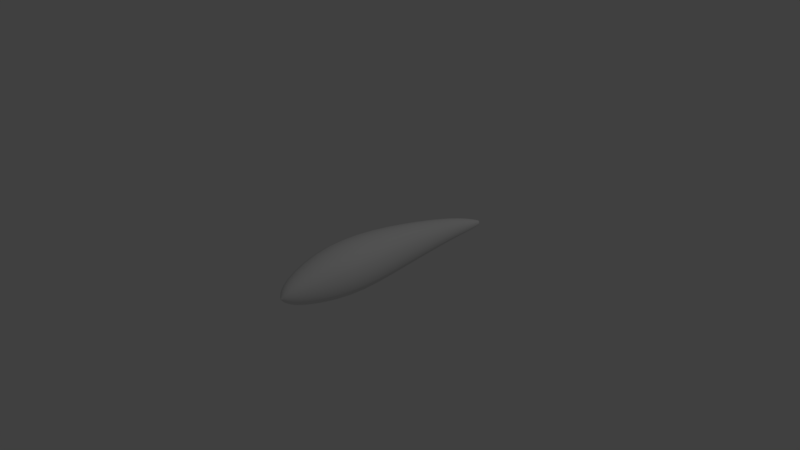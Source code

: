 # Source: basic.blend  (saved by Blender 2.78.0; exported with 4.5.12 LTS)
import bpy
from mathutils import Matrix  # noqa: F401  (used for matrix-valued properties, if any)

bpy.ops.wm.read_factory_settings(use_empty=True)
scene = bpy.context.scene
scene.name = 'Scene'

# ---- collections
col_collection_1 = bpy.data.collections.new('Collection 1'); scene.collection.children.link(col_collection_1)

# ---- world
world_world = bpy.data.worlds.new('World'); scene.world = world_world
world_world.color = (0.05088, 0.05088, 0.05088)
world_world.use_sun_shadow = False
world_world.sun_shadow_jitter_overblur = 0.0
world_world.cycles.sampling_method = 'MANUAL'

# ---- cameras
cam_camera = bpy.data.cameras.new('Camera')
cam_camera.clip_end = 100.0
cam_camera.lens = 35.0
cam_camera.sensor_width = 32.0
cam_camera.sensor_height = 18.0
cam_camera.ortho_scale = 7.314
cam_camera.dof.focus_distance = 0.0
cam_camera.dof.aperture_fstop = 128.0

# ---- lights
light_lamp = bpy.data.lights.new('Lamp', 'POINT')
light_lamp.transmission_factor = 0.0
light_lamp.cutoff_distance = 30.0
light_lamp.energy = 100.0
light_lamp.shadow_buffer_clip_start = 1.001
light_lamp.shadow_soft_size = 0.1
light_lamp.shadow_maximum_resolution = 0.006
light_lamp.use_absolute_resolution = True

# ---- meshes
me_cube_001 = bpy.data.meshes.new('Cube.001')
me_cube_001.from_pydata([(0.1663, -1.898, -0.00336), (0.1663, -1.898, 0.003465), (0.4066, 2.163, -0.04022), (0.4066, 2.163, 0.04022), (0.1731, -1.897, -0.003465), (0.1731, -1.897, 0.00336), (0.4806, 2.132, -0.04022), (0.4806, 2.132, 0.04022), (-0.426, -0.7813, -0.5152), (-0.426, -0.7813, 0.5152), (0.6044, -0.7813, -0.5152), (0.6044, -0.7813, 0.5152), (0.05213, 1.666, 0.2124), (0.4429, 1.499, -0.2124), (0.05213, 1.666, -0.2124), (0.4429, 1.499, 0.2124), (-0.3188, 0.4125, -0.408), (0.4972, 0.4125, 0.408), (-0.3188, 0.4125, 0.408), (0.4972, 0.4125, -0.408), (-0.07769, -1.772, -0.2071), (0.3366, -1.771, 0.2071), (-0.07769, -1.772, 0.2072), (0.3366, -1.771, -0.2072), (0.2999, 2.047, 0.1031), (0.4896, 1.967, -0.1031), (0.2999, 2.047, -0.1031), (0.4896, 1.967, 0.1031)], [], [(26, 24, 3, 2), (23, 21, 5, 4), (20, 23, 4, 0), (21, 22, 1, 5), (17, 18, 9, 11), (16, 19, 10, 8), (19, 17, 11, 10), (20, 22, 9, 8), (25, 27, 15, 13), (26, 25, 13, 14), (27, 24, 12, 15), (16, 18, 12, 14), (8, 9, 18, 16), (13, 15, 17, 19), (14, 13, 19, 16), (15, 12, 18, 17), (0, 1, 22, 20), (11, 9, 22, 21), (8, 10, 23, 20), (10, 11, 21, 23), (7, 3, 24, 27), (2, 6, 25, 26), (6, 7, 27, 25), (14, 12, 24, 26)])
me_cube_001.polygons.foreach_set('use_smooth', [True] * 24)
_uv = me_cube_001.uv_layers.new(name='UVMap')
_uv.uv.foreach_set('vector', [0.4135, 0.9698, 0.4635, 0.9654, 0.4511, 0.9983, 0.4316, 1.0, 0.9148, 0.09113, 0.8214, 0.09458, 0.8654, 0.03717, 0.8669, 0.03697, 0.1711, 0.08446, 0.07542, 0.08114, 0.1143, 0.025, 0.1158, 0.02481, 0.6818, 0.04861, 0.5813, 0.05239, 0.6416, 0.0, 0.6432, 0.0001941, 0.7354, 0.5659, 0.5373, 0.5736, 0.5002, 0.2854, 0.7503, 0.2757, 0.2083, 0.5897, 0.01983, 0.5829, 0.006221, 0.3123, 0.2443, 0.3208, 0.9771, 0.5787, 0.7932, 0.5853, 0.7599, 0.3244, 0.9921, 0.316, 0.305, 0.05021, 0.4054, 0.04135, 0.5002, 0.2571, 0.2505, 0.2793, 0.9204, 0.9258, 0.8739, 0.9275, 0.8456, 0.8234, 0.9413, 0.8199, 0.04933, 0.9501, 0.006221, 0.9301, 0.02172, 0.8266, 0.1105, 0.8678, 0.7503, 0.9468, 0.7049, 0.968, 0.6401, 0.8759, 0.7337, 0.8323, 0.3025, 0.5648, 0.5002, 0.5472, 0.4809, 0.8631, 0.378, 0.8723, 0.2505, 0.2793, 0.5002, 0.2571, 0.5002, 0.5472, 0.3025, 0.5648, 0.9413, 0.8199, 0.8456, 0.8234, 0.7932, 0.5853, 0.9771, 0.5787, 0.1105, 0.8678, 0.02172, 0.8266, 0.01983, 0.5829, 0.2083, 0.5897, 0.7337, 0.8323, 0.6401, 0.8759, 0.5373, 0.5736, 0.7354, 0.5659, 0.3503, 0.0, 0.3519, 1.255e-05, 0.4054, 0.04135, 0.305, 0.05021, 0.7503, 0.2757, 0.5002, 0.2854, 0.5813, 0.05239, 0.6818, 0.04861, 0.2443, 0.3208, 0.006221, 0.3123, 0.07542, 0.08114, 0.1711, 0.08446, 0.9921, 0.316, 0.7599, 0.3244, 0.8214, 0.09458, 0.9148, 0.09113, 0.7503, 0.9882, 0.7326, 0.9964, 0.7049, 0.968, 0.7503, 0.9468, 0.02335, 0.9742, 0.006536, 0.9663, 0.006221, 0.9301, 0.04933, 0.9501, 0.9075, 0.9627, 0.8894, 0.9634, 0.8739, 0.9275, 0.9204, 0.9258, 0.378, 0.8723, 0.4809, 0.8631, 0.4635, 0.9654, 0.4135, 0.9698])
me_cube_001.use_remesh_preserve_volume = False
me_cube_001.use_remesh_preserve_attributes = False
me_cube_001.use_mirror_vertex_groups = False
me_cube_001.update()
me_cube_001.normals_split_custom_set([tuple(v) for v in zip(*[iter([-0.4663, 0.5992, -0.6508, -0.4663, 0.5992, 0.6508, -0.3976, 0.6924, 0.6021, -0.3976, 0.6924, -0.6021, 0.4628, -0.8599, -0.2153, 0.6625, -0.209, 0.7193, 0.3469, -0.896, 0.2771, 0.3365, -0.8975, -0.2849, -0.2001, -0.9114, -0.3597, 0.4628, -0.8599, -0.2153, 0.3365, -0.8975, -0.2849, -0.2381, -0.928, -0.2867, 0.6625, -0.209, 0.7193, -0.6579, -0.3223, 0.6806, -0.2414, -0.928, 0.2839, 0.3469, -0.896, 0.2771, 0.6918, 0.1377, 0.7089, -0.6986, 0.2125, 0.6832, -0.01109, -0.3615, 0.9323, 0.5013, 0.7158, 0.486, -0.6986, 0.2125, -0.6832, 0.6918, 0.1377, -0.7089, 0.2491, 0.613, -0.7498, 0.1594, -0.03115, -0.9867, 0.6918, 0.1377, -0.7089, 0.6918, 0.1377, 0.7089, 0.5013, 0.7158, 0.486, 0.2491, 0.613, -0.7498, -0.2001, -0.9114, -0.3597, -0.6579, -0.3223, 0.6806, -0.01109, -0.3615, 0.9323, 0.1594, -0.03115, -0.9867, 0.7497, 0.1579, -0.6427, 0.7497, 0.1579, 0.6427, 0.7038, 0.121, 0.7001, 0.7038, 0.121, -0.7001, -0.4663, 0.5992, -0.6508, 0.7497, 0.1579, -0.6427, 0.7038, 0.121, -0.7001, -0.6191, 0.4173, -0.6653, 0.7497, 0.1579, 0.6427, -0.4663, 0.5992, 0.6508, -0.6191, 0.4173, 0.6653, 0.7038, 0.121, 0.7001, -0.6986, 0.2125, -0.6832, -0.6986, 0.2125, 0.6832, -0.6191, 0.4173, 0.6653, -0.6191, 0.4173, -0.6653, 0.1594, -0.03115, -0.9867, -0.01109, -0.3615, 0.9323, -0.6986, 0.2125, 0.6832, -0.6986, 0.2125, -0.6832, 0.7038, 0.121, -0.7001, 0.7038, 0.121, 0.7001, 0.6918, 0.1377, 0.7089, 0.6918, 0.1377, -0.7089, -0.6191, 0.4173, -0.6653, 0.7038, 0.121, -0.7001, 0.6918, 0.1377, -0.7089, -0.6986, 0.2125, -0.6832, 0.7038, 0.121, 0.7001, -0.6191, 0.4173, 0.6653, -0.6986, 0.2125, 0.6832, 0.6918, 0.1377, 0.7089, -0.2381, -0.928, -0.2867, -0.2414, -0.928, 0.2839, -0.6579, -0.3223, 0.6806, -0.2001, -0.9114, -0.3597, 0.5013, 0.7158, 0.486, -0.01109, -0.3615, 0.9323, -0.6579, -0.3223, 0.6806, 0.6625, -0.209, 0.7193, 0.1594, -0.03115, -0.9867, 0.2491, 0.613, -0.7498, 0.4628, -0.8599, -0.2153, -0.2001, -0.9114, -0.3597, 0.2491, 0.613, -0.7498, 0.5013, 0.7158, 0.486, 0.6625, -0.209, 0.7193, 0.4628, -0.8599, -0.2153, 0.7431, 0.2733, 0.6108, -0.3976, 0.6924, 0.6021, -0.4663, 0.5992, 0.6508, 0.7497, 0.1579, 0.6427, -0.3976, 0.6924, -0.6021, 0.7431, 0.2733, -0.6108, 0.7497, 0.1579, -0.6427, -0.4663, 0.5992, -0.6508, 0.7431, 0.2733, -0.6108, 0.7431, 0.2733, 0.6108, 0.7497, 0.1579, 0.6427, 0.7497, 0.1579, -0.6427, -0.6191, 0.4173, -0.6653, -0.6191, 0.4173, 0.6653, -0.4663, 0.5992, 0.6508, -0.4663, 0.5992, -0.6508])] * 3)])

# ---- objects
ob_cube = bpy.data.objects.new('Cube', me_cube_001)
ob_lamp = bpy.data.objects.new('Lamp', light_lamp)
ob_camera = bpy.data.objects.new('Camera', cam_camera)

# ---- transforms, parenting, visibility, modifiers, constraints
ob_cube.location = (0.0, 0.0, 0.0)
ob_cube.scale = (0.7903, 0.7903, 0.7903)
ob_cube.lineart.crease_threshold = 0.0
_vg = ob_cube.vertex_groups.new(name='smooth_normal_mask')
_m = ob_cube.modifiers.new('Subsurf', 'SUBSURF')
_m.uv_smooth = 'PRESERVE_CORNERS'
_m.quality = 2
_m.levels = 3
_m.show_only_control_edges = False
ob_lamp.location = (4.076, 1.005, 5.904)
ob_lamp.rotation_euler = (0.6503, 0.05522, 1.866)
ob_lamp.lock_rotations_4d = False
ob_lamp.empty_display_type = 'ARROWS'
ob_lamp.color = (0.0, 0.0, 0.0, 0.0)
ob_lamp.lineart.crease_threshold = 0.0
ob_camera.location = (7.481, -6.508, 5.344)
ob_camera.rotation_euler = (1.109, 0.0, 0.8149)
ob_camera.lock_rotations_4d = False
ob_camera.empty_display_type = 'ARROWS'
ob_camera.color = (0.0, 0.0, 0.0, 0.0)
ob_camera.display_type = 'WIRE'
ob_camera.lineart.crease_threshold = 0.0

# ---- collection membership
col_collection_1.objects.link(ob_cube)
col_collection_1.objects.link(ob_lamp)
col_collection_1.objects.link(ob_camera)

# ---- scene / render settings (as saved in the file)
scene.camera = ob_camera
scene.frame_start = 1; scene.frame_end = 250; scene.frame_set(1)
scene.render.engine = 'BLENDER_EEVEE_NEXT'
scene.render.resolution_percentage = 50
scene.render.dither_intensity = 0.0
scene.cycles.use_denoising = False
scene.cycles.samples = 128
scene.cycles.sampling_pattern = 'TABULATED_SOBOL'
scene.cycles.light_sampling_threshold = 0.0
scene.cycles.use_adaptive_sampling = False
scene.cycles.use_light_tree = False
scene.cycles.blur_glossy = 0.0
scene.cycles.sample_clamp_indirect = 0.0
scene.view_settings.view_transform = 'Standard'
bpy.context.view_layer.update()
